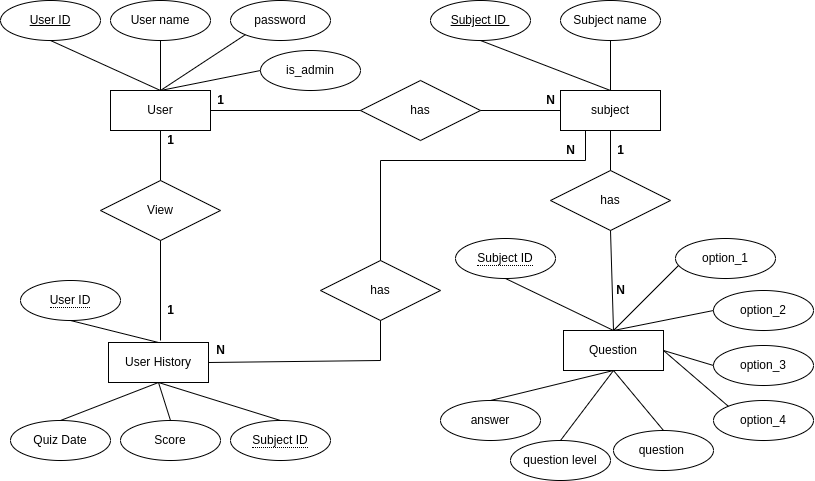

The diagram above was exported from draw.io. Its source (the exported page's mxGraphModel, read from the mxfile embedded in the PNG):
<mxGraphModel dx="912" dy="456" grid="1" gridSize="10" guides="1" tooltips="1" connect="1" arrows="1" fold="1" page="1" pageScale="1" pageWidth="827" pageHeight="1169" math="0" shadow="0">
  <root>
    <mxCell id="0" />
    <mxCell id="1" parent="0" />
    <mxCell id="hWSy2yulgzze5UoCH0EH-1" value="User" style="whiteSpace=wrap;html=1;align=center;" vertex="1" parent="1">
      <mxGeometry x="120" y="130" width="100" height="40" as="geometry" />
    </mxCell>
    <mxCell id="hWSy2yulgzze5UoCH0EH-2" value="is_admin" style="ellipse;whiteSpace=wrap;html=1;align=center;" vertex="1" parent="1">
      <mxGeometry x="270" y="90" width="100" height="40" as="geometry" />
    </mxCell>
    <mxCell id="hWSy2yulgzze5UoCH0EH-3" value="password" style="ellipse;whiteSpace=wrap;html=1;align=center;" vertex="1" parent="1">
      <mxGeometry x="240" y="40" width="100" height="40" as="geometry" />
    </mxCell>
    <mxCell id="hWSy2yulgzze5UoCH0EH-4" value="User name" style="ellipse;whiteSpace=wrap;html=1;align=center;" vertex="1" parent="1">
      <mxGeometry x="120" y="40" width="100" height="40" as="geometry" />
    </mxCell>
    <mxCell id="hWSy2yulgzze5UoCH0EH-5" value="&lt;u&gt;User ID&lt;/u&gt;" style="ellipse;whiteSpace=wrap;html=1;align=center;" vertex="1" parent="1">
      <mxGeometry x="10" y="40" width="100" height="40" as="geometry" />
    </mxCell>
    <mxCell id="hWSy2yulgzze5UoCH0EH-7" value="" style="endArrow=none;html=1;rounded=0;exitX=0.5;exitY=0;exitDx=0;exitDy=0;entryX=0.5;entryY=1;entryDx=0;entryDy=0;" edge="1" parent="1" source="hWSy2yulgzze5UoCH0EH-1" target="hWSy2yulgzze5UoCH0EH-5">
      <mxGeometry relative="1" as="geometry">
        <mxPoint x="330" y="200" as="sourcePoint" />
        <mxPoint x="490" y="200" as="targetPoint" />
      </mxGeometry>
    </mxCell>
    <mxCell id="hWSy2yulgzze5UoCH0EH-8" value="" style="endArrow=none;html=1;rounded=0;exitX=0.5;exitY=1;exitDx=0;exitDy=0;" edge="1" parent="1" source="hWSy2yulgzze5UoCH0EH-4">
      <mxGeometry relative="1" as="geometry">
        <mxPoint x="120" y="80" as="sourcePoint" />
        <mxPoint x="170" y="130" as="targetPoint" />
      </mxGeometry>
    </mxCell>
    <mxCell id="hWSy2yulgzze5UoCH0EH-9" value="" style="endArrow=none;html=1;rounded=0;exitX=0;exitY=1;exitDx=0;exitDy=0;entryX=0.5;entryY=0;entryDx=0;entryDy=0;" edge="1" parent="1" source="hWSy2yulgzze5UoCH0EH-3" target="hWSy2yulgzze5UoCH0EH-1">
      <mxGeometry relative="1" as="geometry">
        <mxPoint x="270" y="180" as="sourcePoint" />
        <mxPoint x="170" y="130" as="targetPoint" />
      </mxGeometry>
    </mxCell>
    <mxCell id="hWSy2yulgzze5UoCH0EH-10" value="" style="endArrow=none;html=1;rounded=0;exitX=0;exitY=0.5;exitDx=0;exitDy=0;entryX=0.5;entryY=0;entryDx=0;entryDy=0;" edge="1" parent="1" source="hWSy2yulgzze5UoCH0EH-2" target="hWSy2yulgzze5UoCH0EH-1">
      <mxGeometry relative="1" as="geometry">
        <mxPoint x="300" y="170" as="sourcePoint" />
        <mxPoint x="190" y="120" as="targetPoint" />
      </mxGeometry>
    </mxCell>
    <mxCell id="hWSy2yulgzze5UoCH0EH-11" value="subject" style="whiteSpace=wrap;html=1;align=center;" vertex="1" parent="1">
      <mxGeometry x="570" y="130" width="100" height="40" as="geometry" />
    </mxCell>
    <mxCell id="hWSy2yulgzze5UoCH0EH-14" value="Subject name" style="ellipse;whiteSpace=wrap;html=1;align=center;" vertex="1" parent="1">
      <mxGeometry x="570" y="40" width="100" height="40" as="geometry" />
    </mxCell>
    <mxCell id="hWSy2yulgzze5UoCH0EH-16" value="" style="endArrow=none;html=1;rounded=0;exitX=0.5;exitY=0;exitDx=0;exitDy=0;entryX=0.5;entryY=1;entryDx=0;entryDy=0;" edge="1" parent="1" source="hWSy2yulgzze5UoCH0EH-11" target="hWSy2yulgzze5UoCH0EH-20">
      <mxGeometry relative="1" as="geometry">
        <mxPoint x="780" y="200" as="sourcePoint" />
        <mxPoint x="510" y="80" as="targetPoint" />
      </mxGeometry>
    </mxCell>
    <mxCell id="hWSy2yulgzze5UoCH0EH-17" value="" style="endArrow=none;html=1;rounded=0;exitX=0.5;exitY=1;exitDx=0;exitDy=0;" edge="1" parent="1" source="hWSy2yulgzze5UoCH0EH-14">
      <mxGeometry relative="1" as="geometry">
        <mxPoint x="570" y="80" as="sourcePoint" />
        <mxPoint x="620" y="130" as="targetPoint" />
      </mxGeometry>
    </mxCell>
    <mxCell id="hWSy2yulgzze5UoCH0EH-20" value="&lt;u&gt;Subject ID&amp;nbsp;&lt;/u&gt;" style="ellipse;whiteSpace=wrap;html=1;align=center;" vertex="1" parent="1">
      <mxGeometry x="440" y="40" width="100" height="40" as="geometry" />
    </mxCell>
    <mxCell id="hWSy2yulgzze5UoCH0EH-21" value="User History" style="whiteSpace=wrap;html=1;align=center;" vertex="1" parent="1">
      <mxGeometry x="118" y="382" width="100" height="40" as="geometry" />
    </mxCell>
    <mxCell id="hWSy2yulgzze5UoCH0EH-22" value="Score" style="ellipse;whiteSpace=wrap;html=1;align=center;" vertex="1" parent="1">
      <mxGeometry x="130" y="460" width="100" height="40" as="geometry" />
    </mxCell>
    <mxCell id="hWSy2yulgzze5UoCH0EH-24" value="Quiz Date" style="ellipse;whiteSpace=wrap;html=1;align=center;" vertex="1" parent="1">
      <mxGeometry x="20" y="460" width="100" height="40" as="geometry" />
    </mxCell>
    <mxCell id="hWSy2yulgzze5UoCH0EH-26" value="" style="endArrow=none;html=1;rounded=0;exitX=0.5;exitY=0;exitDx=0;exitDy=0;entryX=0.5;entryY=1;entryDx=0;entryDy=0;" edge="1" parent="1" source="hWSy2yulgzze5UoCH0EH-21" target="hWSy2yulgzze5UoCH0EH-30">
      <mxGeometry relative="1" as="geometry">
        <mxPoint x="328" y="452" as="sourcePoint" />
        <mxPoint x="58" y="332" as="targetPoint" />
      </mxGeometry>
    </mxCell>
    <mxCell id="hWSy2yulgzze5UoCH0EH-27" value="" style="endArrow=none;html=1;rounded=0;entryX=0.5;entryY=1;entryDx=0;entryDy=0;exitX=0.5;exitY=0;exitDx=0;exitDy=0;" edge="1" parent="1" source="hWSy2yulgzze5UoCH0EH-22" target="hWSy2yulgzze5UoCH0EH-21">
      <mxGeometry relative="1" as="geometry">
        <mxPoint x="168" y="450" as="sourcePoint" />
        <mxPoint x="168" y="382" as="targetPoint" />
      </mxGeometry>
    </mxCell>
    <mxCell id="hWSy2yulgzze5UoCH0EH-28" value="" style="endArrow=none;html=1;rounded=0;exitX=0.5;exitY=0;exitDx=0;exitDy=0;entryX=0.5;entryY=1;entryDx=0;entryDy=0;" edge="1" parent="1" source="hWSy2yulgzze5UoCH0EH-31" target="hWSy2yulgzze5UoCH0EH-21">
      <mxGeometry relative="1" as="geometry">
        <mxPoint x="252.64466094067257" y="326.14213562373084" as="sourcePoint" />
        <mxPoint x="220" y="400" as="targetPoint" />
      </mxGeometry>
    </mxCell>
    <mxCell id="hWSy2yulgzze5UoCH0EH-29" value="" style="endArrow=none;html=1;rounded=0;entryX=0.5;entryY=1;entryDx=0;entryDy=0;exitX=0.5;exitY=0;exitDx=0;exitDy=0;" edge="1" parent="1" source="hWSy2yulgzze5UoCH0EH-24" target="hWSy2yulgzze5UoCH0EH-21">
      <mxGeometry relative="1" as="geometry">
        <mxPoint x="-199" y="280" as="sourcePoint" />
        <mxPoint x="168" y="380" as="targetPoint" />
      </mxGeometry>
    </mxCell>
    <mxCell id="hWSy2yulgzze5UoCH0EH-30" value="&lt;span style=&quot;border-bottom: 1px dotted&quot;&gt;User ID&lt;/span&gt;" style="ellipse;whiteSpace=wrap;html=1;align=center;" vertex="1" parent="1">
      <mxGeometry x="30" y="320" width="100" height="40" as="geometry" />
    </mxCell>
    <mxCell id="hWSy2yulgzze5UoCH0EH-31" value="&lt;span style=&quot;border-bottom: 1px dotted&quot;&gt;Subject ID&lt;/span&gt;" style="ellipse;whiteSpace=wrap;html=1;align=center;" vertex="1" parent="1">
      <mxGeometry x="240" y="460" width="100" height="40" as="geometry" />
    </mxCell>
    <mxCell id="hWSy2yulgzze5UoCH0EH-32" value="Question" style="whiteSpace=wrap;html=1;align=center;" vertex="1" parent="1">
      <mxGeometry x="573" y="370" width="100" height="40" as="geometry" />
    </mxCell>
    <mxCell id="hWSy2yulgzze5UoCH0EH-33" value="option_2" style="ellipse;whiteSpace=wrap;html=1;align=center;" vertex="1" parent="1">
      <mxGeometry x="723" y="330" width="100" height="40" as="geometry" />
    </mxCell>
    <mxCell id="hWSy2yulgzze5UoCH0EH-34" value="question&amp;nbsp;" style="ellipse;whiteSpace=wrap;html=1;align=center;" vertex="1" parent="1">
      <mxGeometry x="623" y="470" width="100" height="40" as="geometry" />
    </mxCell>
    <mxCell id="hWSy2yulgzze5UoCH0EH-35" value="" style="endArrow=none;html=1;rounded=0;exitX=0.5;exitY=0;exitDx=0;exitDy=0;entryX=0.5;entryY=1;entryDx=0;entryDy=0;" edge="1" parent="1" source="hWSy2yulgzze5UoCH0EH-32" target="hWSy2yulgzze5UoCH0EH-39">
      <mxGeometry relative="1" as="geometry">
        <mxPoint x="783" y="440" as="sourcePoint" />
        <mxPoint x="513" y="320" as="targetPoint" />
      </mxGeometry>
    </mxCell>
    <mxCell id="hWSy2yulgzze5UoCH0EH-36" value="" style="endArrow=none;html=1;rounded=0;exitX=0.5;exitY=0;exitDx=0;exitDy=0;" edge="1" parent="1" source="hWSy2yulgzze5UoCH0EH-34">
      <mxGeometry relative="1" as="geometry">
        <mxPoint x="573" y="320" as="sourcePoint" />
        <mxPoint x="623" y="410" as="targetPoint" />
      </mxGeometry>
    </mxCell>
    <mxCell id="hWSy2yulgzze5UoCH0EH-37" value="" style="endArrow=none;html=1;rounded=0;exitX=0.03;exitY=0.675;exitDx=0;exitDy=0;entryX=0.5;entryY=0;entryDx=0;entryDy=0;exitPerimeter=0;" edge="1" parent="1" source="hWSy2yulgzze5UoCH0EH-40" target="hWSy2yulgzze5UoCH0EH-32">
      <mxGeometry relative="1" as="geometry">
        <mxPoint x="707.6446609406726" y="314.14213562373084" as="sourcePoint" />
        <mxPoint x="623" y="370" as="targetPoint" />
      </mxGeometry>
    </mxCell>
    <mxCell id="hWSy2yulgzze5UoCH0EH-38" value="" style="endArrow=none;html=1;rounded=0;exitX=0;exitY=0.5;exitDx=0;exitDy=0;entryX=0.5;entryY=0;entryDx=0;entryDy=0;" edge="1" parent="1" source="hWSy2yulgzze5UoCH0EH-33" target="hWSy2yulgzze5UoCH0EH-32">
      <mxGeometry relative="1" as="geometry">
        <mxPoint x="753" y="410" as="sourcePoint" />
        <mxPoint x="643" y="360" as="targetPoint" />
      </mxGeometry>
    </mxCell>
    <mxCell id="hWSy2yulgzze5UoCH0EH-39" value="&lt;span style=&quot;border-bottom: 1px dotted&quot;&gt;Subject ID&lt;/span&gt;" style="ellipse;whiteSpace=wrap;html=1;align=center;" vertex="1" parent="1">
      <mxGeometry x="465" y="278" width="100" height="40" as="geometry" />
    </mxCell>
    <mxCell id="hWSy2yulgzze5UoCH0EH-40" value="option_1" style="ellipse;whiteSpace=wrap;html=1;align=center;" vertex="1" parent="1">
      <mxGeometry x="685" y="278" width="100" height="40" as="geometry" />
    </mxCell>
    <mxCell id="hWSy2yulgzze5UoCH0EH-41" value="option_3" style="ellipse;whiteSpace=wrap;html=1;align=center;" vertex="1" parent="1">
      <mxGeometry x="723" y="385" width="100" height="40" as="geometry" />
    </mxCell>
    <mxCell id="hWSy2yulgzze5UoCH0EH-42" value="option_4" style="ellipse;whiteSpace=wrap;html=1;align=center;" vertex="1" parent="1">
      <mxGeometry x="723" y="440" width="100" height="40" as="geometry" />
    </mxCell>
    <mxCell id="hWSy2yulgzze5UoCH0EH-43" value="answer" style="ellipse;whiteSpace=wrap;html=1;align=center;" vertex="1" parent="1">
      <mxGeometry x="450" y="440" width="100" height="40" as="geometry" />
    </mxCell>
    <mxCell id="hWSy2yulgzze5UoCH0EH-47" value="" style="endArrow=none;html=1;rounded=0;exitX=0.5;exitY=1;exitDx=0;exitDy=0;entryX=0.5;entryY=0;entryDx=0;entryDy=0;" edge="1" parent="1" source="hWSy2yulgzze5UoCH0EH-32" target="hWSy2yulgzze5UoCH0EH-43">
      <mxGeometry relative="1" as="geometry">
        <mxPoint x="314" y="377" as="sourcePoint" />
        <mxPoint x="214" y="397" as="targetPoint" />
      </mxGeometry>
    </mxCell>
    <mxCell id="hWSy2yulgzze5UoCH0EH-48" value="" style="endArrow=none;html=1;rounded=0;exitX=1;exitY=0.5;exitDx=0;exitDy=0;entryX=0;entryY=0;entryDx=0;entryDy=0;" edge="1" parent="1" source="hWSy2yulgzze5UoCH0EH-32" target="hWSy2yulgzze5UoCH0EH-42">
      <mxGeometry relative="1" as="geometry">
        <mxPoint x="324" y="387" as="sourcePoint" />
        <mxPoint x="224" y="407" as="targetPoint" />
      </mxGeometry>
    </mxCell>
    <mxCell id="hWSy2yulgzze5UoCH0EH-49" value="" style="endArrow=none;html=1;rounded=0;exitX=1;exitY=0.5;exitDx=0;exitDy=0;entryX=0;entryY=0.5;entryDx=0;entryDy=0;" edge="1" parent="1" source="hWSy2yulgzze5UoCH0EH-32" target="hWSy2yulgzze5UoCH0EH-41">
      <mxGeometry relative="1" as="geometry">
        <mxPoint x="334" y="397" as="sourcePoint" />
        <mxPoint x="234" y="417" as="targetPoint" />
      </mxGeometry>
    </mxCell>
    <mxCell id="hWSy2yulgzze5UoCH0EH-51" value="View" style="shape=rhombus;perimeter=rhombusPerimeter;whiteSpace=wrap;html=1;align=center;" vertex="1" parent="1">
      <mxGeometry x="110" y="220" width="120" height="60" as="geometry" />
    </mxCell>
    <mxCell id="hWSy2yulgzze5UoCH0EH-53" value="" style="endArrow=none;html=1;rounded=0;exitX=0.5;exitY=0;exitDx=0;exitDy=0;entryX=0.5;entryY=1;entryDx=0;entryDy=0;" edge="1" parent="1" source="hWSy2yulgzze5UoCH0EH-51" target="hWSy2yulgzze5UoCH0EH-1">
      <mxGeometry relative="1" as="geometry">
        <mxPoint x="190" y="300" as="sourcePoint" />
        <mxPoint x="350" y="300" as="targetPoint" />
      </mxGeometry>
    </mxCell>
    <mxCell id="hWSy2yulgzze5UoCH0EH-54" value="" style="endArrow=none;html=1;rounded=0;exitX=0.5;exitY=1;exitDx=0;exitDy=0;" edge="1" parent="1" source="hWSy2yulgzze5UoCH0EH-51">
      <mxGeometry relative="1" as="geometry">
        <mxPoint x="160" y="280" as="sourcePoint" />
        <mxPoint x="170" y="380" as="targetPoint" />
      </mxGeometry>
    </mxCell>
    <mxCell id="hWSy2yulgzze5UoCH0EH-55" value="&lt;b&gt;1&lt;/b&gt;" style="text;html=1;align=center;verticalAlign=middle;resizable=0;points=[];autosize=1;strokeColor=none;fillColor=none;" vertex="1" parent="1">
      <mxGeometry x="170" y="170" width="20" height="20" as="geometry" />
    </mxCell>
    <mxCell id="hWSy2yulgzze5UoCH0EH-57" value="&lt;b&gt;1&lt;/b&gt;" style="text;html=1;align=center;verticalAlign=middle;resizable=0;points=[];autosize=1;strokeColor=none;fillColor=none;" vertex="1" parent="1">
      <mxGeometry x="170" y="340" width="20" height="20" as="geometry" />
    </mxCell>
    <mxCell id="hWSy2yulgzze5UoCH0EH-58" value="has" style="shape=rhombus;perimeter=rhombusPerimeter;whiteSpace=wrap;html=1;align=center;" vertex="1" parent="1">
      <mxGeometry x="560" y="210" width="120" height="60" as="geometry" />
    </mxCell>
    <mxCell id="hWSy2yulgzze5UoCH0EH-59" value="" style="endArrow=none;html=1;rounded=0;entryX=0.5;entryY=1;entryDx=0;entryDy=0;exitX=0.5;exitY=0;exitDx=0;exitDy=0;" edge="1" parent="1" source="hWSy2yulgzze5UoCH0EH-58" target="hWSy2yulgzze5UoCH0EH-11">
      <mxGeometry relative="1" as="geometry">
        <mxPoint x="620" y="200" as="sourcePoint" />
        <mxPoint x="620" y="150" as="targetPoint" />
      </mxGeometry>
    </mxCell>
    <mxCell id="hWSy2yulgzze5UoCH0EH-60" value="" style="endArrow=none;html=1;rounded=0;exitX=0.5;exitY=0;exitDx=0;exitDy=0;entryX=0.5;entryY=1;entryDx=0;entryDy=0;" edge="1" parent="1" source="hWSy2yulgzze5UoCH0EH-32" target="hWSy2yulgzze5UoCH0EH-58">
      <mxGeometry relative="1" as="geometry">
        <mxPoint x="606" y="290" as="sourcePoint" />
        <mxPoint x="613" y="270" as="targetPoint" />
      </mxGeometry>
    </mxCell>
    <mxCell id="hWSy2yulgzze5UoCH0EH-61" value="&lt;b&gt;1&lt;/b&gt;" style="text;html=1;align=center;verticalAlign=middle;resizable=0;points=[];autosize=1;strokeColor=none;fillColor=none;" vertex="1" parent="1">
      <mxGeometry x="620" y="180" width="20" height="20" as="geometry" />
    </mxCell>
    <mxCell id="hWSy2yulgzze5UoCH0EH-62" value="&lt;b&gt;N&lt;/b&gt;" style="text;html=1;align=center;verticalAlign=middle;resizable=0;points=[];autosize=1;strokeColor=none;fillColor=none;" vertex="1" parent="1">
      <mxGeometry x="620" y="320" width="20" height="20" as="geometry" />
    </mxCell>
    <mxCell id="hWSy2yulgzze5UoCH0EH-63" value="has" style="shape=rhombus;perimeter=rhombusPerimeter;whiteSpace=wrap;html=1;align=center;" vertex="1" parent="1">
      <mxGeometry x="370" y="120" width="120" height="60" as="geometry" />
    </mxCell>
    <mxCell id="hWSy2yulgzze5UoCH0EH-65" value="" style="endArrow=none;html=1;rounded=0;exitX=1;exitY=0.5;exitDx=0;exitDy=0;entryX=0;entryY=0.5;entryDx=0;entryDy=0;" edge="1" parent="1" source="hWSy2yulgzze5UoCH0EH-1" target="hWSy2yulgzze5UoCH0EH-63">
      <mxGeometry relative="1" as="geometry">
        <mxPoint x="240" y="150" as="sourcePoint" />
        <mxPoint x="240" y="100" as="targetPoint" />
      </mxGeometry>
    </mxCell>
    <mxCell id="hWSy2yulgzze5UoCH0EH-66" value="" style="endArrow=none;html=1;rounded=0;exitX=1;exitY=0.5;exitDx=0;exitDy=0;entryX=0;entryY=0.5;entryDx=0;entryDy=0;" edge="1" parent="1" source="hWSy2yulgzze5UoCH0EH-63" target="hWSy2yulgzze5UoCH0EH-11">
      <mxGeometry relative="1" as="geometry">
        <mxPoint x="520" y="150" as="sourcePoint" />
        <mxPoint x="520" y="100" as="targetPoint" />
      </mxGeometry>
    </mxCell>
    <mxCell id="hWSy2yulgzze5UoCH0EH-67" value="&lt;b&gt;1&lt;/b&gt;" style="text;html=1;align=center;verticalAlign=middle;resizable=0;points=[];autosize=1;strokeColor=none;fillColor=none;" vertex="1" parent="1">
      <mxGeometry x="220" y="130" width="20" height="20" as="geometry" />
    </mxCell>
    <mxCell id="hWSy2yulgzze5UoCH0EH-68" value="&lt;b&gt;N&lt;/b&gt;" style="text;html=1;align=center;verticalAlign=middle;resizable=0;points=[];autosize=1;strokeColor=none;fillColor=none;" vertex="1" parent="1">
      <mxGeometry x="550" y="130" width="20" height="20" as="geometry" />
    </mxCell>
    <mxCell id="hWSy2yulgzze5UoCH0EH-69" value="has" style="shape=rhombus;perimeter=rhombusPerimeter;whiteSpace=wrap;html=1;align=center;" vertex="1" parent="1">
      <mxGeometry x="330" y="300" width="120" height="60" as="geometry" />
    </mxCell>
    <mxCell id="hWSy2yulgzze5UoCH0EH-73" value="" style="endArrow=none;html=1;rounded=0;exitX=1;exitY=0.5;exitDx=0;exitDy=0;" edge="1" parent="1" source="hWSy2yulgzze5UoCH0EH-21">
      <mxGeometry relative="1" as="geometry">
        <mxPoint x="260" y="280" as="sourcePoint" />
        <mxPoint x="390" y="400" as="targetPoint" />
      </mxGeometry>
    </mxCell>
    <mxCell id="hWSy2yulgzze5UoCH0EH-74" value="" style="endArrow=none;html=1;rounded=0;entryX=0.5;entryY=1;entryDx=0;entryDy=0;" edge="1" parent="1" target="hWSy2yulgzze5UoCH0EH-69">
      <mxGeometry relative="1" as="geometry">
        <mxPoint x="390" y="400" as="sourcePoint" />
        <mxPoint x="512" y="368" as="targetPoint" />
      </mxGeometry>
    </mxCell>
    <mxCell id="hWSy2yulgzze5UoCH0EH-75" value="" style="endArrow=none;html=1;rounded=0;exitX=0.5;exitY=0;exitDx=0;exitDy=0;" edge="1" parent="1" source="hWSy2yulgzze5UoCH0EH-69">
      <mxGeometry relative="1" as="geometry">
        <mxPoint x="370" y="260" as="sourcePoint" />
        <mxPoint x="390" y="200" as="targetPoint" />
      </mxGeometry>
    </mxCell>
    <mxCell id="hWSy2yulgzze5UoCH0EH-76" value="" style="endArrow=none;html=1;rounded=0;entryX=0.25;entryY=1;entryDx=0;entryDy=0;" edge="1" parent="1" target="hWSy2yulgzze5UoCH0EH-11">
      <mxGeometry relative="1" as="geometry">
        <mxPoint x="390" y="200" as="sourcePoint" />
        <mxPoint x="600" y="200" as="targetPoint" />
        <Array as="points">
          <mxPoint x="595" y="200" />
        </Array>
      </mxGeometry>
    </mxCell>
    <mxCell id="hWSy2yulgzze5UoCH0EH-77" value="&lt;b&gt;N&lt;/b&gt;" style="text;html=1;align=center;verticalAlign=middle;resizable=0;points=[];autosize=1;strokeColor=none;fillColor=none;" vertex="1" parent="1">
      <mxGeometry x="570" y="180" width="20" height="20" as="geometry" />
    </mxCell>
    <mxCell id="hWSy2yulgzze5UoCH0EH-78" value="&lt;b&gt;N&lt;/b&gt;" style="text;html=1;align=center;verticalAlign=middle;resizable=0;points=[];autosize=1;strokeColor=none;fillColor=none;" vertex="1" parent="1">
      <mxGeometry x="220" y="380" width="20" height="20" as="geometry" />
    </mxCell>
    <mxCell id="hWSy2yulgzze5UoCH0EH-79" value="question level" style="ellipse;whiteSpace=wrap;html=1;align=center;" vertex="1" parent="1">
      <mxGeometry x="520" y="480" width="100" height="40" as="geometry" />
    </mxCell>
    <mxCell id="hWSy2yulgzze5UoCH0EH-84" value="" style="endArrow=none;html=1;rounded=0;exitX=0.5;exitY=0;exitDx=0;exitDy=0;entryX=0.5;entryY=1;entryDx=0;entryDy=0;" edge="1" parent="1" source="hWSy2yulgzze5UoCH0EH-79" target="hWSy2yulgzze5UoCH0EH-32">
      <mxGeometry width="50" height="50" relative="1" as="geometry">
        <mxPoint x="500" y="390" as="sourcePoint" />
        <mxPoint x="550" y="340" as="targetPoint" />
      </mxGeometry>
    </mxCell>
  </root>
</mxGraphModel>